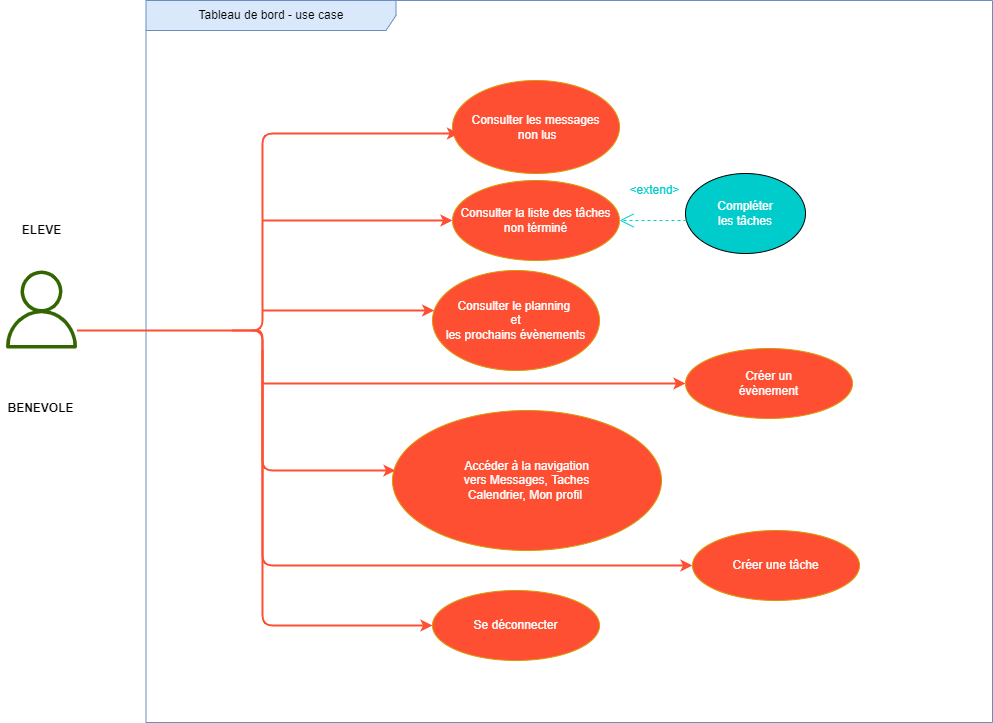

The diagram above was exported from draw.io. Its source (the exported page's mxGraphModel, read from the mxfile embedded in the PNG):
<mxGraphModel dx="1422" dy="705" grid="1" gridSize="10" guides="1" tooltips="1" connect="1" arrows="1" fold="1" page="1" pageScale="1" pageWidth="1169" pageHeight="826" background="none" math="0" shadow="0">
  <root>
    <mxCell id="0" />
    <mxCell id="1" parent="0" />
    <mxCell id="U5m1zju64fH1mQxOe7KC-2" value="Tableau de bord - use case" style="shape=umlFrame;whiteSpace=wrap;html=1;width=250;height=30;fillColor=#dae8fc;strokeColor=#6c8ebf;" parent="1" vertex="1">
      <mxGeometry x="233.5" y="10" width="846.5" height="722" as="geometry" />
    </mxCell>
    <mxCell id="On0r9T0Qb58c39sBoAYf-47" value="Se déconnecter" style="ellipse;whiteSpace=wrap;html=1;fillColor=#ff4f33;strokeColor=#d79b00;fontColor=#ffffff;fontSize=12;" parent="1" vertex="1">
      <mxGeometry x="520" y="600" width="167" height="70" as="geometry" />
    </mxCell>
    <mxCell id="uGsA6shnRsUVH6je-1uL-11" value="Consulter la liste des tâches&lt;br&gt;non términé" style="ellipse;whiteSpace=wrap;html=1;fillColor=#ff4f33;strokeColor=#d79b00;fontColor=#ffffff;fontSize=12;" parent="1" vertex="1">
      <mxGeometry x="540" y="190" width="167" height="80" as="geometry" />
    </mxCell>
    <mxCell id="uGsA6shnRsUVH6je-1uL-17" value="&lt;span&gt;Consulter le planning&amp;nbsp;&lt;br&gt;et&lt;br&gt;les prochains évènements&lt;br&gt;&lt;/span&gt;" style="ellipse;whiteSpace=wrap;html=1;fillColor=#ff4f33;strokeColor=#d79b00;fontColor=#ffffff;fontSize=12;" parent="1" vertex="1">
      <mxGeometry x="520" y="280" width="167" height="100" as="geometry" />
    </mxCell>
    <mxCell id="EJbOeSQAd8HdsVKIUun9-9" value="ELEVE" style="text;html=1;align=center;verticalAlign=middle;resizable=0;points=[];autosize=1;strokeColor=none;fillColor=none;fontStyle=1" parent="1" vertex="1">
      <mxGeometry x="104" y="230" width="50" height="20" as="geometry" />
    </mxCell>
    <mxCell id="dsIlIQsjlcXPl_XAkVtG-4" value="Accéder à la navigation&lt;br&gt;vers Messages, Taches&lt;br&gt;Calendrier, Mon profil&amp;nbsp;" style="ellipse;whiteSpace=wrap;html=1;fillColor=#ff4f33;strokeColor=#d79b00;fontColor=#ffffff;fontSize=12;" parent="1" vertex="1">
      <mxGeometry x="480" y="420" width="269" height="140" as="geometry" />
    </mxCell>
    <mxCell id="dsIlIQsjlcXPl_XAkVtG-22" value="Consulter les messages&lt;br&gt;&amp;nbsp;non lus" style="ellipse;whiteSpace=wrap;html=1;fillColor=#ff4f33;strokeColor=#d79b00;fontColor=#ffffff;fontSize=12;" parent="1" vertex="1">
      <mxGeometry x="540" y="90" width="167" height="93" as="geometry" />
    </mxCell>
    <mxCell id="SqrG-ESn0Q-M95AwuRnF-2" value="Compléter&lt;br&gt;les tâches" style="ellipse;whiteSpace=wrap;html=1;fillColor=#00CCCC;strokeWidth=0;fontColor=#FFFFFF;" vertex="1" parent="1">
      <mxGeometry x="773" y="183" width="120" height="80" as="geometry" />
    </mxCell>
    <mxCell id="SqrG-ESn0Q-M95AwuRnF-3" value="" style="endArrow=open;dashed=1;endFill=0;endSize=12;html=1;rounded=0;fillColor=#0f72f9 &#10;  ;strokeColor=#00CCCC;fontColor=#00CCCC;" edge="1" parent="1" target="uGsA6shnRsUVH6je-1uL-11">
      <mxGeometry width="160" relative="1" as="geometry">
        <mxPoint x="780" y="230" as="sourcePoint" />
        <mxPoint x="730" y="249.5" as="targetPoint" />
        <Array as="points" />
      </mxGeometry>
    </mxCell>
    <mxCell id="SqrG-ESn0Q-M95AwuRnF-6" value="&amp;lt;extend&amp;gt;" style="text;html=1;align=center;verticalAlign=middle;resizable=0;points=[];autosize=1;strokeColor=none;fillColor=none;fontColor=#00CCCC;" vertex="1" parent="1">
      <mxGeometry x="707" y="190" width="70" height="20" as="geometry" />
    </mxCell>
    <mxCell id="SqrG-ESn0Q-M95AwuRnF-7" value="" style="sketch=0;outlineConnect=0;fontColor=#232F3E;gradientColor=none;fillColor=#336600;strokeColor=none;dashed=0;verticalLabelPosition=bottom;verticalAlign=top;align=center;html=1;fontSize=12;fontStyle=0;aspect=fixed;pointerEvents=1;shape=mxgraph.aws4.user;" vertex="1" parent="1">
      <mxGeometry x="90" y="280" width="78" height="78" as="geometry" />
    </mxCell>
    <mxCell id="SqrG-ESn0Q-M95AwuRnF-9" value="Créer un&lt;br&gt;évènement" style="ellipse;whiteSpace=wrap;html=1;fillColor=#ff4f33;strokeColor=#d79b00;fontColor=#ffffff;fontSize=12;" vertex="1" parent="1">
      <mxGeometry x="773" y="358" width="167" height="70" as="geometry" />
    </mxCell>
    <mxCell id="SqrG-ESn0Q-M95AwuRnF-10" value="Créer une tâche" style="ellipse;whiteSpace=wrap;html=1;fillColor=#ff4f33;strokeColor=#d79b00;fontColor=#ffffff;fontSize=12;" vertex="1" parent="1">
      <mxGeometry x="780" y="540" width="167" height="70" as="geometry" />
    </mxCell>
    <mxCell id="SqrG-ESn0Q-M95AwuRnF-11" value="" style="edgeStyle=elbowEdgeStyle;elbow=horizontal;endArrow=classic;html=1;fontColor=#FFFFFF;strokeColor=#FF4F33;rounded=1;strokeWidth=2;entryX=0;entryY=0.5;entryDx=0;entryDy=0;" edge="1" parent="1" source="SqrG-ESn0Q-M95AwuRnF-7">
      <mxGeometry width="50" height="50" relative="1" as="geometry">
        <mxPoint x="399.9954545454545" y="228.5" as="sourcePoint" />
        <mxPoint x="546.45" y="143" as="targetPoint" />
        <Array as="points">
          <mxPoint x="350" y="340" />
          <mxPoint x="380" y="319" />
          <mxPoint x="400" y="230" />
          <mxPoint x="482" y="191.5" />
          <mxPoint x="472" y="201.5" />
        </Array>
      </mxGeometry>
    </mxCell>
    <mxCell id="SqrG-ESn0Q-M95AwuRnF-12" value="" style="edgeStyle=elbowEdgeStyle;elbow=horizontal;endArrow=classic;html=1;fontColor=#FFFFFF;strokeColor=#FF4F33;rounded=1;strokeWidth=2;" edge="1" parent="1" target="uGsA6shnRsUVH6je-1uL-17">
      <mxGeometry width="50" height="50" relative="1" as="geometry">
        <mxPoint x="350" y="320" as="sourcePoint" />
        <mxPoint x="520" y="327.5" as="targetPoint" />
        <Array as="points">
          <mxPoint x="370" y="320" />
          <mxPoint x="400" y="320" />
          <mxPoint x="490" y="311" />
          <mxPoint x="492" y="353" />
          <mxPoint x="472" y="282" />
          <mxPoint x="452" y="292" />
          <mxPoint x="432" y="242" />
        </Array>
      </mxGeometry>
    </mxCell>
    <mxCell id="SqrG-ESn0Q-M95AwuRnF-13" value="" style="edgeStyle=elbowEdgeStyle;elbow=horizontal;endArrow=classic;html=1;fontColor=#FFFFFF;strokeColor=#FF4F33;rounded=1;strokeWidth=2;" edge="1" parent="1" target="uGsA6shnRsUVH6je-1uL-11">
      <mxGeometry width="50" height="50" relative="1" as="geometry">
        <mxPoint x="350" y="230" as="sourcePoint" />
        <mxPoint x="550" y="279" as="targetPoint" />
        <Array as="points">
          <mxPoint x="540" y="230" />
          <mxPoint x="360" y="240" />
          <mxPoint x="380" y="230" />
          <mxPoint x="420" y="280" />
          <mxPoint x="512" y="243.5" />
          <mxPoint x="522" y="304.5" />
          <mxPoint x="502" y="233.5" />
          <mxPoint x="482" y="243.5" />
          <mxPoint x="462" y="193.5" />
        </Array>
      </mxGeometry>
    </mxCell>
    <mxCell id="SqrG-ESn0Q-M95AwuRnF-14" value="" style="edgeStyle=elbowEdgeStyle;elbow=horizontal;endArrow=classic;html=1;fontColor=#FFFFFF;strokeColor=#FF4F33;rounded=1;strokeWidth=2;entryX=0.011;entryY=0.429;entryDx=0;entryDy=0;entryPerimeter=0;" edge="1" parent="1" target="dsIlIQsjlcXPl_XAkVtG-4">
      <mxGeometry width="50" height="50" relative="1" as="geometry">
        <mxPoint x="320" y="340" as="sourcePoint" />
        <mxPoint x="511.3638380492489" y="358.5" as="targetPoint" />
        <Array as="points">
          <mxPoint x="350" y="380" />
          <mxPoint x="380" y="420" />
          <mxPoint x="480" y="358.5" />
          <mxPoint x="482" y="400.5" />
          <mxPoint x="462" y="329.5" />
          <mxPoint x="442" y="339.5" />
          <mxPoint x="422" y="289.5" />
        </Array>
      </mxGeometry>
    </mxCell>
    <mxCell id="SqrG-ESn0Q-M95AwuRnF-15" value="" style="edgeStyle=elbowEdgeStyle;elbow=horizontal;endArrow=classic;html=1;fontColor=#FFFFFF;strokeColor=#FF4F33;rounded=1;strokeWidth=2;" edge="1" parent="1" target="SqrG-ESn0Q-M95AwuRnF-9">
      <mxGeometry width="50" height="50" relative="1" as="geometry">
        <mxPoint x="350" y="393" as="sourcePoint" />
        <mxPoint x="531.687042591042" y="330" as="targetPoint" />
        <Array as="points">
          <mxPoint x="380" y="330" />
          <mxPoint x="410" y="330" />
          <mxPoint x="500" y="321" />
          <mxPoint x="502" y="363" />
          <mxPoint x="482" y="292" />
          <mxPoint x="462" y="302" />
          <mxPoint x="442" y="252" />
        </Array>
      </mxGeometry>
    </mxCell>
    <mxCell id="SqrG-ESn0Q-M95AwuRnF-16" value="" style="edgeStyle=elbowEdgeStyle;elbow=horizontal;endArrow=classic;html=1;fontColor=#FFFFFF;strokeColor=#FF4F33;rounded=1;strokeWidth=2;entryX=0;entryY=0.5;entryDx=0;entryDy=0;" edge="1" parent="1" target="SqrG-ESn0Q-M95AwuRnF-10">
      <mxGeometry width="50" height="50" relative="1" as="geometry">
        <mxPoint x="340" y="340" as="sourcePoint" />
        <mxPoint x="541.687042591042" y="340" as="targetPoint" />
        <Array as="points">
          <mxPoint x="350" y="460" />
          <mxPoint x="420" y="340" />
          <mxPoint x="510" y="331" />
          <mxPoint x="512" y="373" />
          <mxPoint x="492" y="302" />
          <mxPoint x="472" y="312" />
          <mxPoint x="452" y="262" />
        </Array>
      </mxGeometry>
    </mxCell>
    <mxCell id="SqrG-ESn0Q-M95AwuRnF-17" value="" style="edgeStyle=elbowEdgeStyle;elbow=horizontal;endArrow=classic;html=1;fontColor=#FFFFFF;strokeColor=#FF4F33;rounded=1;strokeWidth=2;" edge="1" parent="1" target="On0r9T0Qb58c39sBoAYf-47">
      <mxGeometry width="50" height="50" relative="1" as="geometry">
        <mxPoint x="350" y="360" as="sourcePoint" />
        <mxPoint x="551.687042591042" y="350" as="targetPoint" />
        <Array as="points">
          <mxPoint x="350" y="470" />
          <mxPoint x="430" y="350" />
          <mxPoint x="520" y="341" />
          <mxPoint x="522" y="383" />
          <mxPoint x="502" y="312" />
          <mxPoint x="482" y="322" />
          <mxPoint x="462" y="272" />
        </Array>
      </mxGeometry>
    </mxCell>
    <mxCell id="SqrG-ESn0Q-M95AwuRnF-18" value="BENEVOLE" style="text;html=1;align=center;verticalAlign=middle;resizable=0;points=[];autosize=1;strokeColor=none;fillColor=none;fontStyle=1" vertex="1" parent="1">
      <mxGeometry x="88" y="408" width="80" height="20" as="geometry" />
    </mxCell>
  </root>
</mxGraphModel>